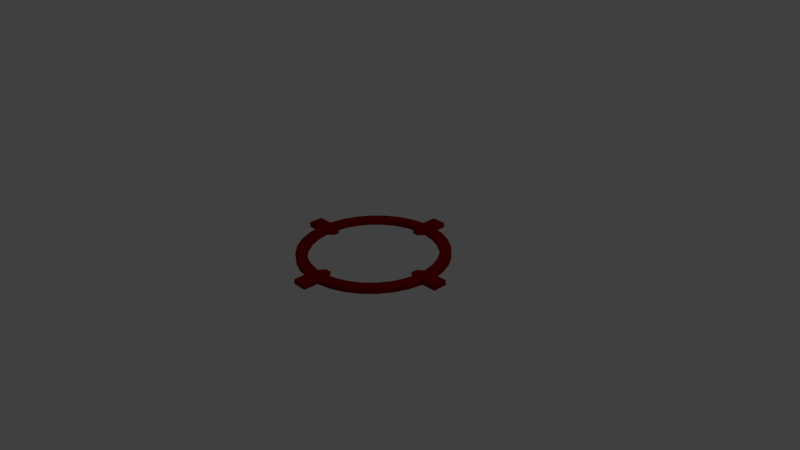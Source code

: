 # Source: target.blend  (saved by Blender 2.69.11; exported with 4.5.12 LTS)
import bpy
from mathutils import Matrix  # noqa: F401  (used for matrix-valued properties, if any)

bpy.ops.wm.read_factory_settings(use_empty=True)
scene = bpy.context.scene
scene.name = 'Scene'

# ---- collections
col_collection_1 = bpy.data.collections.new('Collection 1'); scene.collection.children.link(col_collection_1)

# ---- materials (node trees are filled in below, after node groups)
mat_material_001 = bpy.data.materials.new('Material.001')
mat_material_001.alpha_threshold = 0.0
mat_material_001.use_transparent_shadow = False
mat_material_001.diffuse_color = (0.2396, 0.0, 0.0, 1.0)
mat_material_001.roughness = 0.5
mat_material_001.line_color = (0.0, 0.0, 0.0, 1.0)

# ---- material node trees

# ---- world
world_world = bpy.data.worlds.new('World'); scene.world = world_world
world_world.color = (0.05088, 0.05088, 0.05088)
world_world.use_sun_shadow = False
world_world.sun_shadow_jitter_overblur = 0.0
world_world.cycles.sampling_method = 'MANUAL'
world_world.cycles.sample_map_resolution = 256

# ---- cameras
cam_camera = bpy.data.cameras.new('Camera')
cam_camera.clip_end = 100.0
cam_camera.lens = 35.0
cam_camera.sensor_width = 32.0
cam_camera.sensor_height = 18.0
cam_camera.ortho_scale = 7.314
cam_camera.dof.focus_distance = 0.0
cam_camera.dof.aperture_fstop = 128.0

# ---- lights
light_lamp = bpy.data.lights.new('Lamp', 'POINT')
light_lamp.transmission_factor = 0.0
light_lamp.cutoff_distance = 30.0
light_lamp.energy = 100.0
light_lamp.shadow_buffer_clip_start = 1.001
light_lamp.shadow_soft_size = 0.1
light_lamp.shadow_maximum_resolution = 0.006
light_lamp.use_absolute_resolution = True
light_lamp.cycles.use_multiple_importance_sampling = False

# ---- meshes
me_circle_001 = bpy.data.meshes.new('Circle.001')
me_circle_001.from_pydata([(0.0, 1.0, 0.0), (-0.1951, 0.9808, 0.0), (-0.3827, 0.9239, 0.0), (-0.5556, 0.8315, 0.0), (-0.7071, 0.7071, 0.0), (-0.8315, 0.5556, 0.0), (-0.9239, 0.3827, 0.0), (-0.9808, 0.1951, 0.0), (-1.0, 7.55e-08, 0.0), (-0.9808, -0.1951, 0.0), (-0.9239, -0.3827, 0.0), (-0.8315, -0.5556, 0.0), (-0.7071, -0.7071, 0.0), (-0.5556, -0.8315, 0.0), (-0.3827, -0.9239, 0.0), (-0.1951, -0.9808, 0.0), (3.258e-07, -1.0, 0.0), (0.1951, -0.9808, 0.0), (0.3827, -0.9239, 0.0), (0.5556, -0.8315, 0.0), (0.7071, -0.7071, 0.0), (0.8315, -0.5556, 0.0), (0.9239, -0.3827, 0.0), (0.9808, -0.1951, 0.0), (1.0, 9.656e-07, 0.0), (0.9808, 0.1951, 0.0), (0.9239, 0.3827, 0.0), (0.8315, 0.5556, 0.0), (0.7071, 0.7071, 0.0), (0.5556, 0.8315, 0.0), (0.3827, 0.9239, 0.0), (0.1951, 0.9808, 0.0), (-1.796e-08, 0.8487, 0.0), (-0.1656, 0.8324, 0.0), (-0.3248, 0.7841, 0.0), (-0.4715, 0.7057, 0.0), (-0.6001, 0.6001, 0.0), (-0.7057, 0.4715, 0.0), (-0.7841, 0.3248, 0.0), (-0.8324, 0.1656, 0.0), (-0.8487, 1.072e-07, 0.0), (-0.8324, -0.1656, 0.0), (-0.7841, -0.3248, 0.0), (-0.7057, -0.4715, 0.0), (-0.6001, -0.6001, 0.0), (-0.4715, -0.7057, 0.0), (-0.3248, -0.7841, 0.0), (-0.1656, -0.8324, 0.0), (2.586e-07, -0.8487, 0.0), (0.1656, -0.8324, 0.0), (0.3248, -0.7841, 0.0), (0.4715, -0.7057, 0.0), (0.6001, -0.6001, 0.0), (0.7057, -0.4715, 0.0), (0.7841, -0.3248, 0.0), (0.8324, -0.1656, 0.0), (0.8487, 8.626e-07, 0.0), (0.8324, 0.1656, 0.0), (0.7841, 0.3248, 0.0), (0.7057, 0.4715, 0.0), (0.6001, 0.6001, 0.0), (0.4715, 0.7057, 0.0), (0.3248, 0.7841, 0.0), (0.1656, 0.8324, 0.0), (0.0, 1.0, 0.06858), (-0.1951, 0.9808, 0.06858), (-0.3827, 0.9239, 0.06858), (-0.5556, 0.8315, 0.06858), (-0.7071, 0.7071, 0.06858), (-0.8315, 0.5556, 0.06858), (-0.9239, 0.3827, 0.06858), (-0.9808, 0.1951, 0.06858), (-1.0, 7.55e-08, 0.06858), (-0.9808, -0.1951, 0.06858), (-0.9239, -0.3827, 0.06858), (-0.8315, -0.5556, 0.06858), (-0.7071, -0.7071, 0.06858), (-0.5556, -0.8315, 0.06858), (-0.3827, -0.9239, 0.06858), (-0.1951, -0.9808, 0.06858), (3.258e-07, -1.0, 0.06858), (0.1951, -0.9808, 0.06858), (0.3827, -0.9239, 0.06858), (0.5556, -0.8315, 0.06858), (0.7071, -0.7071, 0.06858), (0.8315, -0.5556, 0.06858), (0.9239, -0.3827, 0.06858), (0.9808, -0.1951, 0.06858), (1.0, 9.656e-07, 0.06858), (0.9808, 0.1951, 0.06858), (0.9239, 0.3827, 0.06858), (0.8315, 0.5556, 0.06858), (0.7071, 0.7071, 0.06858), (0.5556, 0.8315, 0.06858), (0.3827, 0.9239, 0.06858), (0.1951, 0.9808, 0.06858), (-1.796e-08, 0.8487, 0.06858), (-0.1656, 0.8324, 0.06858), (-0.3248, 0.7841, 0.06858), (-0.4715, 0.7057, 0.06858), (-0.6001, 0.6001, 0.06858), (-0.7057, 0.4715, 0.06858), (-0.7841, 0.3248, 0.06858), (-0.8324, 0.1656, 0.06858), (-0.8487, 1.072e-07, 0.06858), (-0.8324, -0.1656, 0.06858), (-0.7841, -0.3248, 0.06858), (-0.7057, -0.4715, 0.06858), (-0.6001, -0.6001, 0.06858), (-0.4715, -0.7057, 0.06858), (-0.3248, -0.7841, 0.06858), (-0.1656, -0.8324, 0.06858), (2.586e-07, -0.8487, 0.06858), (0.1656, -0.8324, 0.06858), (0.3248, -0.7841, 0.06858), (0.4715, -0.7057, 0.06858), (0.6001, -0.6001, 0.06858), (0.7057, -0.4715, 0.06858), (0.7841, -0.3248, 0.06858), (0.8324, -0.1656, 0.06858), (0.8487, 8.626e-07, 0.06858), (0.8324, 0.1656, 0.06858), (0.7841, 0.3248, 0.06858), (0.7057, 0.4715, 0.06858), (0.6001, 0.6001, 0.06858), (0.4715, 0.7057, 0.06858), (0.3248, 0.7841, 0.06858), (0.1656, 0.8324, 0.06858), (0.1951, -0.9808, 0.0), (0.3827, -0.9239, 0.0), (0.1951, -0.9808, 0.06858), (0.3827, -0.9239, 0.06858), (0.2531, -1.172, 0.0), (0.4407, -1.115, 0.0), (0.2531, -1.172, 0.06858), (0.4407, -1.115, 0.06858), (-1.172, -0.2531, 0.0), (-1.115, -0.4407, 0.0), (-1.172, -0.2531, 0.06858), (-1.115, -0.4407, 0.06858), (-0.2531, 1.172, 0.0), (-0.4407, 1.115, 0.0), (-0.2531, 1.172, 0.06858), (-0.4407, 1.115, 0.06858), (1.172, 0.2531, 0.0), (1.115, 0.4407, 0.0), (1.172, 0.2531, 0.06858), (1.115, 0.4407, 0.06858), (0.7247, 0.1764, 0.01715), (0.7005, 0.256, 0.01715), (0.7247, 0.1764, 0.05144), (0.7005, 0.256, 0.05144), (0.1764, -0.7247, 0.01715), (0.256, -0.7005, 0.01715), (0.1764, -0.7247, 0.05144), (0.256, -0.7005, 0.05144), (-0.7247, -0.1764, 0.01715), (-0.7005, -0.256, 0.01715), (-0.7247, -0.1764, 0.05144), (-0.7005, -0.256, 0.05144), (-0.1764, 0.7247, 0.01715), (-0.256, 0.7005, 0.01715), (-0.1764, 0.7247, 0.05144), (-0.256, 0.7005, 0.05144)], [], [(29, 61, 62, 30), (18, 50, 51, 19), (7, 39, 40, 8), (27, 59, 60, 28), (16, 48, 49, 17), (5, 37, 38, 6), (25, 57, 58, 26), (3, 35, 36, 4), (14, 46, 47, 15), (23, 55, 56, 24), (1, 33, 34, 2), (12, 44, 45, 13), (21, 53, 54, 22), (10, 42, 43, 11), (30, 62, 63, 31), (19, 51, 52, 20), (8, 40, 41, 9), (28, 60, 61, 29), (17, 49, 50, 18), (6, 38, 39, 7), (26, 58, 59, 27), (4, 36, 37, 5), (15, 47, 48, 16), (24, 56, 57, 25), (2, 34, 35, 3), (13, 45, 46, 14), (22, 54, 55, 23), (0, 32, 33, 1), (11, 43, 44, 12), (31, 63, 32, 0), (20, 52, 53, 21), (9, 41, 42, 10), (93, 94, 126, 125), (82, 83, 115, 114), (71, 72, 104, 103), (91, 92, 124, 123), (80, 81, 113, 112), (69, 70, 102, 101), (89, 90, 122, 121), (67, 68, 100, 99), (78, 79, 111, 110), (87, 88, 120, 119), (65, 66, 98, 97), (76, 77, 109, 108), (85, 86, 118, 117), (74, 75, 107, 106), (94, 95, 127, 126), (83, 84, 116, 115), (72, 73, 105, 104), (92, 93, 125, 124), (81, 82, 114, 113), (70, 71, 103, 102), (90, 91, 123, 122), (68, 69, 101, 100), (79, 80, 112, 111), (88, 89, 121, 120), (66, 67, 99, 98), (77, 78, 110, 109), (86, 87, 119, 118), (64, 65, 97, 96), (75, 76, 108, 107), (95, 64, 96, 127), (84, 85, 117, 116), (73, 74, 106, 105), (4, 5, 69, 68), (41, 105, 158, 156), (57, 56, 120, 121), (19, 20, 84, 83), (35, 34, 98, 99), (12, 13, 77, 76), (49, 113, 154, 152), (27, 28, 92, 91), (5, 6, 70, 69), (43, 42, 106, 107), (122, 58, 149, 151), (20, 21, 85, 84), (36, 35, 99, 100), (13, 14, 78, 77), (51, 50, 114, 115), (28, 29, 93, 92), (6, 7, 71, 70), (44, 43, 107, 108), (59, 58, 122, 123), (21, 22, 86, 85), (37, 36, 100, 101), (14, 15, 79, 78), (52, 51, 115, 116), (29, 30, 94, 93), (7, 8, 72, 71), (45, 44, 108, 109), (60, 59, 123, 124), (22, 23, 87, 86), (0, 1, 65, 64), (38, 37, 101, 102), (53, 52, 116, 117), (15, 16, 80, 79), (30, 31, 95, 94), (8, 9, 73, 72), (46, 45, 109, 110), (61, 60, 124, 125), (23, 24, 88, 87), (2, 66, 143, 141), (39, 38, 102, 103), (54, 53, 117, 118), (16, 17, 81, 80), (31, 0, 64, 95), (10, 74, 139, 137), (47, 46, 110, 111), (62, 61, 125, 126), (24, 25, 89, 88), (2, 3, 67, 66), (40, 39, 103, 104), (55, 54, 118, 119), (18, 82, 131, 129), (33, 32, 96, 97), (48, 47, 111, 112), (10, 11, 75, 74), (63, 62, 126, 127), (26, 90, 147, 145), (41, 40, 104, 105), (3, 4, 68, 67), (56, 55, 119, 120), (18, 19, 83, 82), (33, 97, 162, 160), (11, 12, 76, 75), (49, 48, 112, 113), (32, 63, 127, 96), (26, 27, 91, 90), (129, 131, 135, 133), (81, 17, 128, 130), (82, 81, 130, 131), (17, 18, 129, 128), (132, 133, 135, 134), (130, 128, 132, 134), (131, 130, 134, 135), (128, 129, 133, 132), (136, 137, 139, 138), (73, 9, 136, 138), (74, 73, 138, 139), (9, 10, 137, 136), (140, 141, 143, 142), (65, 1, 140, 142), (66, 65, 142, 143), (1, 2, 141, 140), (144, 145, 147, 146), (89, 25, 144, 146), (90, 89, 146, 147), (25, 26, 145, 144), (149, 148, 150, 151), (57, 121, 150, 148), (121, 122, 151, 150), (58, 57, 148, 149), (153, 152, 154, 155), (114, 50, 153, 155), (113, 114, 155, 154), (50, 49, 152, 153), (157, 156, 158, 159), (106, 42, 157, 159), (105, 106, 159, 158), (42, 41, 156, 157), (161, 160, 162, 163), (98, 34, 161, 163), (97, 98, 163, 162), (34, 33, 160, 161)])
_uv = me_circle_001.uv_layers.new(name='UVMap')
_uv.uv.foreach_set('vector', [0.2254, 0.5, 0.2291, 0.4622, 0.2709, 0.4622, 0.2746, 0.5, 0.05581, 0.09063, 0.08519, 0.1147, 0.06197, 0.1495, 0.02845, 0.1316, 0.4904, 0.1771, 0.454, 0.1881, 0.438, 0.1495, 0.4715, 0.1316, 0.1316, 0.4715, 0.1495, 0.438, 0.1881, 0.454, 0.1771, 0.4904, 0.1316, 0.02845, 0.1495, 0.06197, 0.1147, 0.08519, 0.09063, 0.05581, 0.5, 0.2746, 0.4622, 0.2709, 0.4622, 0.2291, 0.5, 0.2254, 0.05581, 0.4094, 0.08519, 0.3853, 0.1147, 0.4148, 0.09063, 0.4442, 0.4715, 0.3684, 0.438, 0.3505, 0.454, 0.3119, 0.4904, 0.3229, 0.2254, 0.0, 0.2291, 0.03782, 0.1881, 0.04597, 0.1771, 0.009607, 0.009607, 0.3229, 0.04597, 0.3119, 0.06197, 0.3505, 0.02845, 0.3684, 0.4094, 0.4442, 0.3853, 0.4148, 0.4148, 0.3853, 0.4442, 0.4094, 0.3229, 0.009607, 0.3119, 0.04597, 0.2709, 0.03782, 0.2746, 1.497e-08, 0.0, 0.2254, 0.03782, 0.2291, 0.03782, 0.2709, 4.492e-08, 0.2746, 0.4094, 0.05581, 0.3853, 0.08519, 0.3505, 0.06197, 0.3684, 0.02845, 0.2746, 0.5, 0.2709, 0.4622, 0.3119, 0.454, 0.3229, 0.4904, 0.02845, 0.1316, 0.06197, 0.1495, 0.04597, 0.1881, 0.009607, 0.1771, 0.4715, 0.1316, 0.438, 0.1495, 0.4148, 0.1147, 0.4442, 0.09063, 0.1771, 0.4904, 0.1881, 0.454, 0.2291, 0.4622, 0.2254, 0.5, 0.09063, 0.05581, 0.1147, 0.08519, 0.08519, 0.1147, 0.05581, 0.09063, 0.5, 0.2254, 0.4622, 0.2291, 0.454, 0.1881, 0.4904, 0.1771, 0.09063, 0.4442, 0.1147, 0.4148, 0.1495, 0.438, 0.1316, 0.4715, 0.4904, 0.3229, 0.454, 0.3119, 0.4622, 0.2709, 0.5, 0.2746, 0.1771, 0.009607, 0.1881, 0.04597, 0.1495, 0.06197, 0.1316, 0.02845, 0.02845, 0.3684, 0.06197, 0.3505, 0.08519, 0.3853, 0.05581, 0.4094, 0.4442, 0.4094, 0.4148, 0.3853, 0.438, 0.3505, 0.4715, 0.3684, 0.2746, 1.497e-08, 0.2709, 0.03782, 0.2291, 0.03782, 0.2254, 0.0, 4.492e-08, 0.2746, 0.03782, 0.2709, 0.04597, 0.3119, 0.009607, 0.3229, 0.3684, 0.4715, 0.3505, 0.438, 0.3853, 0.4148, 0.4094, 0.4442, 0.3684, 0.02845, 0.3505, 0.06197, 0.3119, 0.04597, 0.3229, 0.009607, 0.3229, 0.4904, 0.3119, 0.454, 0.3505, 0.438, 0.3684, 0.4715, 0.009607, 0.1771, 0.04597, 0.1881, 0.03782, 0.2291, 0.0, 0.2254, 0.4442, 0.09063, 0.4148, 0.1147, 0.3853, 0.08519, 0.4094, 0.05581, 0.7254, 0.0, 0.7746, 5.989e-08, 0.7709, 0.03782, 0.7291, 0.03782, 0.5558, 0.4094, 0.5285, 0.3684, 0.562, 0.3505, 0.5852, 0.3853, 0.9904, 0.3229, 0.9715, 0.3684, 0.938, 0.3505, 0.954, 0.3119, 0.6316, 0.02845, 0.6771, 0.009607, 0.6881, 0.04597, 0.6495, 0.06197, 0.6316, 0.4715, 0.5906, 0.4442, 0.6147, 0.4148, 0.6495, 0.438, 1.0, 0.2254, 1.0, 0.2746, 0.9622, 0.2709, 0.9622, 0.2291, 0.5558, 0.09063, 0.5906, 0.05581, 0.6147, 0.08519, 0.5852, 0.1147, 0.9715, 0.1316, 0.9904, 0.1771, 0.954, 0.1881, 0.938, 0.1495, 0.7254, 0.5, 0.6771, 0.4904, 0.6881, 0.454, 0.7291, 0.4622, 0.5096, 0.1771, 0.5285, 0.1316, 0.562, 0.1495, 0.546, 0.1881, 0.9094, 0.05581, 0.9442, 0.09063, 0.9148, 0.1147, 0.8853, 0.08519, 0.8229, 0.4904, 0.7746, 0.5, 0.7709, 0.4622, 0.8119, 0.454, 0.5, 0.2746, 0.5, 0.2254, 0.5378, 0.2291, 0.5378, 0.2709, 0.9094, 0.4442, 0.8684, 0.4715, 0.8505, 0.438, 0.8853, 0.4148, 0.7746, 5.989e-08, 0.8229, 0.009607, 0.8119, 0.04597, 0.7709, 0.03782, 0.5285, 0.3684, 0.5096, 0.3229, 0.546, 0.3119, 0.562, 0.3505, 0.9715, 0.3684, 0.9442, 0.4094, 0.9148, 0.3853, 0.938, 0.3505, 0.6771, 0.009607, 0.7254, 0.0, 0.7291, 0.03782, 0.6881, 0.04597, 0.5906, 0.4442, 0.5558, 0.4094, 0.5852, 0.3853, 0.6147, 0.4148, 1.0, 0.2746, 0.9904, 0.3229, 0.954, 0.3119, 0.9622, 0.2709, 0.5906, 0.05581, 0.6316, 0.02845, 0.6495, 0.06197, 0.6147, 0.08519, 0.9904, 0.1771, 1.0, 0.2254, 0.9622, 0.2291, 0.954, 0.1881, 0.6771, 0.4904, 0.6316, 0.4715, 0.6495, 0.438, 0.6881, 0.454, 0.5285, 0.1316, 0.5558, 0.09063, 0.5852, 0.1147, 0.562, 0.1495, 0.9442, 0.09063, 0.9715, 0.1316, 0.938, 0.1495, 0.9148, 0.1147, 0.7746, 0.5, 0.7254, 0.5, 0.7291, 0.4622, 0.7709, 0.4622, 0.5, 0.2254, 0.5096, 0.1771, 0.546, 0.1881, 0.5378, 0.2291, 0.8684, 0.02845, 0.9094, 0.05581, 0.8853, 0.08519, 0.8505, 0.06197, 0.8684, 0.4715, 0.8229, 0.4904, 0.8119, 0.454, 0.8505, 0.438, 0.8229, 0.009607, 0.8684, 0.02845, 0.8505, 0.06197, 0.8119, 0.04597, 0.5096, 0.3229, 0.5, 0.2746, 0.5378, 0.2709, 0.546, 0.3119, 0.9442, 0.4094, 0.9094, 0.4442, 0.8853, 0.4148, 0.9148, 0.3853, 0.07577, 0.5172, 0.03482, 0.5172, 0.03482, 0.5, 0.07577, 0.5, 1.497e-08, 0.5847, 0.0, 0.5675, 0.02512, 0.5718, 0.02512, 0.5804, 0.3391, 0.6439, 0.3391, 0.6029, 0.3564, 0.6029, 0.3564, 0.6439, 0.5345, 0.5864, 0.5345, 0.5409, 0.5517, 0.5409, 0.5517, 0.5864, 0.5345, 0.6029, 0.5345, 0.6439, 0.5172, 0.6439, 0.5172, 0.6029, 0.5, 0.5758, 0.5, 0.5348, 0.5172, 0.5348, 0.5172, 0.5758, 0.1295, 0.5517, 0.1295, 0.5689, 0.1044, 0.5646, 0.1044, 0.556, 0.227, 0.5345, 0.2725, 0.5345, 0.2725, 0.5517, 0.227, 0.5517, 0.03482, 0.5172, 1.497e-08, 0.5172, 0.0, 0.5, 0.03482, 0.5, 0.4655, 0.541, 0.4655, 0.5, 0.4828, 0.5, 0.4828, 0.541, 0.3391, 0.5675, 0.3391, 0.5847, 0.314, 0.5804, 0.314, 0.5718, 0.5345, 0.5409, 0.5345, 0.5, 0.5517, 0.5, 0.5517, 0.5409, 0.5345, 0.5643, 0.5345, 0.6029, 0.5172, 0.6029, 0.5172, 0.5643, 0.5, 0.5348, 0.5, 0.5, 0.5172, 0.5, 0.5172, 0.5348, 0.5861, 0.5734, 0.5861, 0.6144, 0.5689, 0.6144, 0.5689, 0.5734, 0.2725, 0.5345, 0.3135, 0.5345, 0.3135, 0.5517, 0.2725, 0.5517, 0.5517, 0.6347, 0.5517, 0.5938, 0.5689, 0.5938, 0.5689, 0.6347, 0.4655, 0.5796, 0.4655, 0.541, 0.4828, 0.541, 0.4828, 0.5796, 0.1286, 0.5345, 0.1696, 0.5345, 0.1696, 0.5517, 0.1286, 0.5517, 0.1696, 0.5, 0.2044, 0.5, 0.2044, 0.5172, 0.1696, 0.5172, 0.5345, 0.5296, 0.5345, 0.5643, 0.5172, 0.5643, 0.5172, 0.5296, 0.03482, 0.5172, 0.07577, 0.5172, 0.07577, 0.5345, 0.03482, 0.5345, 0.5861, 0.5348, 0.5861, 0.5734, 0.5689, 0.5734, 0.5689, 0.5348, 0.5, 0.5, 0.5, 0.5348, 0.4828, 0.5348, 0.4828, 0.5, 0.5517, 0.5938, 0.5517, 0.5483, 0.5689, 0.5483, 0.5689, 0.5938, 0.4655, 0.6144, 0.4655, 0.5796, 0.4828, 0.5796, 0.4828, 0.6144, 0.08996, 0.5345, 0.1286, 0.5345, 0.1286, 0.5517, 0.08996, 0.5517, 0.2044, 0.5, 0.2453, 0.5, 0.2453, 0.5172, 0.2044, 0.5172, 0.5, 0.6213, 0.5, 0.6696, 0.4828, 0.6696, 0.4828, 0.6213, 0.5345, 0.5, 0.5345, 0.5296, 0.5172, 0.5296, 0.5172, 0.5, 0.5861, 0.5, 0.5861, 0.5348, 0.5689, 0.5348, 0.5689, 0.5, 0.07577, 0.5172, 0.1213, 0.5172, 0.1213, 0.5345, 0.07577, 0.5345, 0.5, 0.5348, 0.5, 0.5758, 0.4828, 0.5758, 0.4828, 0.5348, 0.5517, 0.5483, 0.5517, 0.5, 0.5689, 0.5, 0.5689, 0.5483, 0.4655, 0.6439, 0.4655, 0.6144, 0.4828, 0.6144, 0.4828, 0.6439, 0.0552, 0.5345, 0.08996, 0.5345, 0.08996, 0.5517, 0.0552, 0.5517, 0.2453, 0.5, 0.2908, 0.5, 0.2908, 0.5172, 0.2453, 0.5172, 0.3219, 0.5172, 0.3391, 0.5172, 0.3391, 0.5675, 0.3219, 0.5675, 0.6034, 0.5348, 0.6034, 0.5, 0.6206, 0.5, 0.6206, 0.5348, 0.3391, 0.5296, 0.3391, 0.5, 0.3564, 0.5, 0.3564, 0.5296, 0.1213, 0.5172, 0.1696, 0.5172, 0.1696, 0.5345, 0.1213, 0.5345, 0.5, 0.5758, 0.5, 0.6213, 0.4828, 0.6213, 0.4828, 0.5758, 0.03482, 0.5675, 0.01759, 0.5675, 0.01759, 0.5172, 0.03482, 0.5172, 0.6034, 0.5796, 0.6034, 0.6144, 0.5861, 0.6144, 0.5861, 0.5796, 0.2839, 0.5172, 0.3135, 0.5172, 0.3135, 0.5345, 0.2839, 0.5345, 0.2908, 0.5, 0.3391, 0.5, 0.3391, 0.5172, 0.2908, 0.5172, 0.1696, 0.5172, 0.1213, 0.5172, 0.1213, 0.5, 0.1696, 0.5, 0.6034, 0.5734, 0.6034, 0.5348, 0.6206, 0.5348, 0.6206, 0.5734, 0.3391, 0.5643, 0.3391, 0.5296, 0.3564, 0.5296, 0.3564, 0.5643, 0.0, 0.0, 0.0, 0.0, 0.0, 0.0, 0.0, 0.0, 0.1696, 0.5172, 0.2106, 0.5172, 0.2106, 0.5345, 0.1696, 0.5345, 0.6034, 0.541, 0.6034, 0.5796, 0.5861, 0.5796, 0.5861, 0.541, 0.5, 0.6696, 0.5, 0.6213, 0.5172, 0.6213, 0.5172, 0.6696, 0.2492, 0.5172, 0.2839, 0.5172, 0.2839, 0.5345, 0.2492, 0.5345, 0.4066, 0.5995, 0.3894, 0.5995, 0.3894, 0.5492, 0.4066, 0.5492, 0.6034, 0.6144, 0.6034, 0.5734, 0.6206, 0.5734, 0.6206, 0.6144, 0.1213, 0.5172, 0.07577, 0.5172, 0.07577, 0.5, 0.1213, 0.5, 0.3391, 0.6029, 0.3391, 0.5643, 0.3564, 0.5643, 0.3564, 0.6029, 0.5345, 0.6347, 0.5345, 0.5864, 0.5517, 0.5864, 0.5517, 0.6347, 0.2884, 0.5689, 0.2884, 0.5861, 0.2632, 0.5818, 0.2632, 0.5732, 0.5, 0.6213, 0.5, 0.5758, 0.5172, 0.5758, 0.5172, 0.6213, 0.6034, 0.5, 0.6034, 0.541, 0.5861, 0.541, 0.5861, 0.5, 0.2106, 0.5172, 0.2492, 0.5172, 0.2492, 0.5345, 0.2106, 0.5345, 0.1787, 0.5345, 0.227, 0.5345, 0.227, 0.5517, 0.1787, 0.5517, 0.3135, 0.5517, 0.3135, 0.5689, 0.2632, 0.5689, 0.2632, 0.5517, 0.0, 0.0, 0.0, 0.0, 0.0, 0.0, 0.0, 0.0, 0.0, 0.0, 0.0, 0.0, 0.0, 0.0, 0.0, 0.0, 0.0, 0.0, 0.0, 0.0, 0.0, 0.0, 0.0, 0.0, 0.1787, 0.5689, 0.1295, 0.5689, 0.1295, 0.5517, 0.1787, 0.5517, 0.01723, 0.5675, 9.358e-10, 0.5675, 0.0, 0.5172, 0.01723, 0.5172, 0.4153, 0.5492, 0.4153, 0.5, 0.4655, 0.5, 0.4655, 0.5492, 0.3564, 0.5492, 0.3564, 0.5, 0.4066, 0.5, 0.4066, 0.5492, 0.246, 0.6009, 0.246, 0.5517, 0.2632, 0.5517, 0.2632, 0.6009, 0.03482, 0.5345, 0.05205, 0.5345, 0.05205, 0.5847, 0.03482, 0.5847, 0.9094, 0.4442, 0.9442, 0.4094, 0.9797, 0.4449, 0.9449, 0.4797, 0.4442, 0.09063, 0.4094, 0.05581, 0.4449, 0.02029, 0.4797, 0.05511, 0.228, 0.5689, 0.1787, 0.5689, 0.1787, 0.5517, 0.228, 0.5517, 0.3736, 0.5995, 0.3564, 0.5995, 0.3564, 0.5492, 0.3736, 0.5492, 0.9442, 0.09063, 0.9094, 0.05581, 0.9449, 0.02029, 0.9797, 0.05511, 0.4094, 0.4442, 0.4442, 0.4094, 0.4797, 0.4449, 0.4449, 0.4797, 0.0552, 0.6009, 0.0552, 0.5517, 0.07243, 0.5517, 0.07243, 0.6009, 0.4066, 0.5665, 0.4066, 0.5492, 0.4568, 0.5492, 0.4568, 0.5665, 0.5906, 0.05581, 0.5558, 0.09063, 0.5203, 0.05511, 0.5551, 0.02029, 0.05581, 0.4094, 0.09063, 0.4442, 0.05511, 0.4797, 0.02029, 0.4449, 0.1295, 0.5775, 0.1086, 0.5775, 0.1086, 0.5689, 0.1295, 0.5689, 0.4568, 0.5665, 0.4568, 0.5837, 0.4317, 0.5794, 0.4317, 0.5708, 0.5852, 0.1147, 0.6147, 0.08519, 0.6251, 0.1103, 0.6103, 0.1251, 0.1147, 0.4148, 0.08519, 0.3853, 0.1103, 0.3749, 0.1251, 0.3897, 0.228, 0.5775, 0.2071, 0.5775, 0.2071, 0.5689, 0.228, 0.5689, 0.3135, 0.5689, 0.3135, 0.5861, 0.2884, 0.5818, 0.2884, 0.5732, 0.6147, 0.4148, 0.5852, 0.3853, 0.6103, 0.3749, 0.6251, 0.3897, 0.08519, 0.1147, 0.1147, 0.08519, 0.1251, 0.1103, 0.1103, 0.1251, 0.1578, 0.5689, 0.1787, 0.5689, 0.1787, 0.5775, 0.1578, 0.5775, 0.09755, 0.5517, 0.09755, 0.5689, 0.07243, 0.5646, 0.07243, 0.556, 0.9148, 0.3853, 0.8853, 0.4148, 0.8749, 0.3897, 0.8897, 0.3749, 0.3853, 0.08519, 0.4148, 0.1147, 0.3897, 0.1251, 0.3749, 0.1103, 0.1787, 0.5689, 0.1996, 0.5689, 0.1996, 0.5775, 0.1787, 0.5775, 0.4317, 0.5665, 0.4317, 0.5837, 0.4066, 0.5794, 0.4066, 0.5708, 0.8853, 0.08519, 0.9148, 0.1147, 0.8897, 0.1251, 0.8749, 0.1103, 0.4148, 0.3853, 0.3853, 0.4148, 0.3749, 0.3897, 0.3897, 0.3749])
me_circle_001.materials.append(mat_material_001)
me_circle_001.use_remesh_preserve_volume = False
me_circle_001.use_remesh_preserve_attributes = False
me_circle_001.use_mirror_vertex_groups = False
me_circle_001.update()

# ---- objects
ob_target = bpy.data.objects.new('target', me_circle_001)
ob_lamp = bpy.data.objects.new('Lamp', light_lamp)
ob_camera = bpy.data.objects.new('Camera', cam_camera)

# ---- transforms, parenting, visibility, modifiers, constraints
ob_target.location = (0.0, 0.0, 0.0)
ob_target.rotation_euler = (0.0, -0.0, -0.2966)
ob_target.lineart.crease_threshold = 0.0
ob_lamp.location = (4.076, 1.005, 5.904)
ob_lamp.rotation_euler = (0.6503, 0.05522, 1.866)
ob_lamp.lock_rotations_4d = False
ob_lamp.empty_display_type = 'ARROWS'
ob_lamp.color = (0.0, 0.0, 0.0, 0.0)
ob_lamp.lineart.crease_threshold = 0.0
ob_camera.location = (7.481, -6.508, 5.344)
ob_camera.rotation_euler = (1.109, 0.01082, 0.8149)
ob_camera.lock_rotations_4d = False
ob_camera.empty_display_type = 'ARROWS'
ob_camera.color = (0.0, 0.0, 0.0, 0.0)
ob_camera.display_type = 'WIRE'
ob_camera.lineart.crease_threshold = 0.0

# ---- collection membership
col_collection_1.objects.link(ob_target)
col_collection_1.objects.link(ob_lamp)
col_collection_1.objects.link(ob_camera)

# ---- scene / render settings (as saved in the file)
scene.camera = ob_camera
scene.frame_start = 1; scene.frame_end = 250; scene.frame_set(1)
scene.render.engine = 'BLENDER_EEVEE_NEXT'
scene.render.resolution_percentage = 50
scene.render.dither_intensity = 0.0
scene.cycles.use_denoising = False
scene.cycles.samples = 10
scene.cycles.sampling_pattern = 'TABULATED_SOBOL'
scene.cycles.light_sampling_threshold = 0.0
scene.cycles.use_adaptive_sampling = False
scene.cycles.use_light_tree = False
scene.cycles.blur_glossy = 0.0
scene.cycles.volume_bounces = 1
scene.cycles.pixel_filter_type = 'GAUSSIAN'
scene.cycles.sample_clamp_indirect = 0.0
scene.view_settings.view_transform = 'Standard'
bpy.context.view_layer.update()
